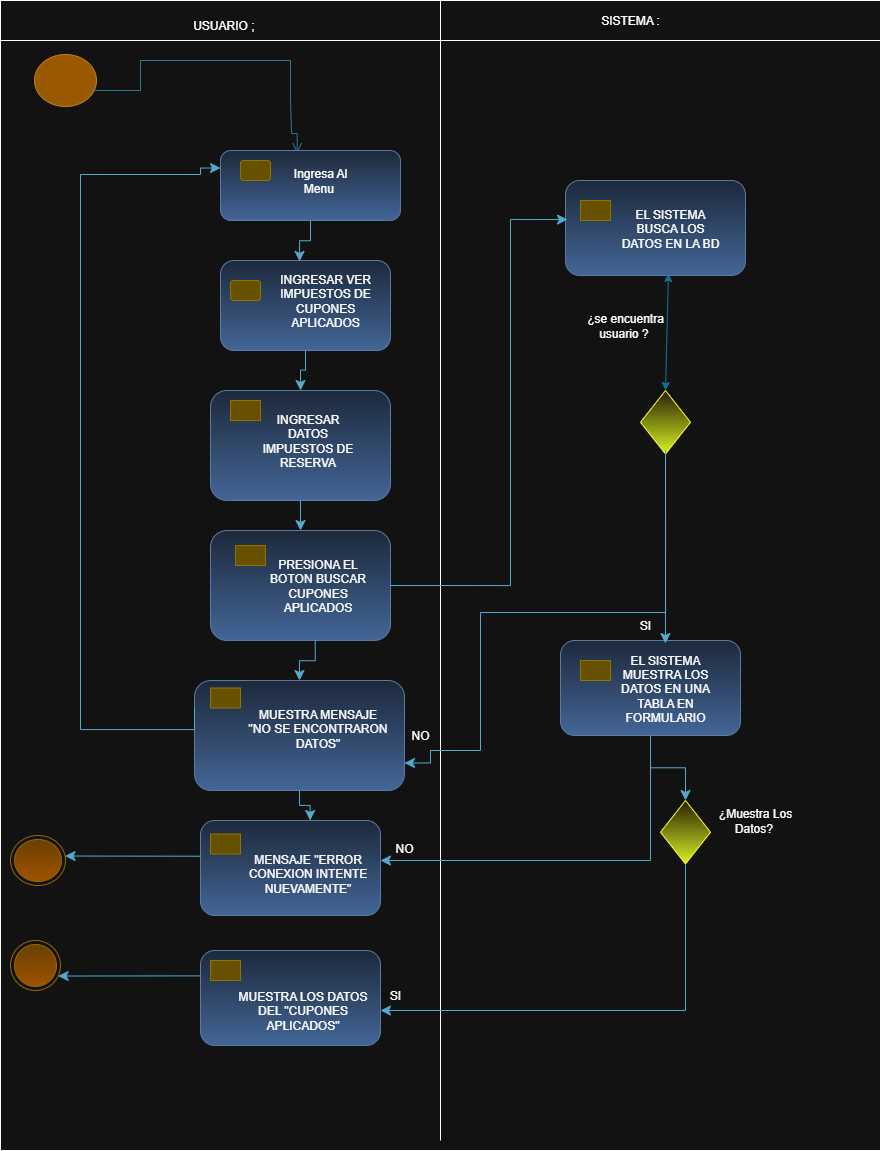

The diagram above was exported from draw.io. Its source (the exported page's mxGraphModel, read from the mxfile embedded in the PNG):
<mxGraphModel dx="1016" dy="558" grid="1" gridSize="10" guides="1" tooltips="1" connect="1" arrows="1" fold="1" page="1" pageScale="1" pageWidth="827" pageHeight="1169" math="0" shadow="0">
  <root>
    <mxCell id="0" />
    <mxCell id="1" parent="0" />
    <mxCell id="xpsnVj5g232j3aIq4sHA-10" value="" style="rounded=0;whiteSpace=wrap;html=1;movable=0;resizable=0;rotatable=0;deletable=0;editable=0;locked=1;connectable=0;" vertex="1" parent="1">
      <mxGeometry x="10" y="20" width="880" height="1140" as="geometry" />
    </mxCell>
    <mxCell id="xpsnVj5g232j3aIq4sHA-5" value="" style="ellipse;html=1;shape=startState;fillColor=#f0a30a;strokeColor=#BD7000;fontColor=#000000;" vertex="1" parent="1">
      <mxGeometry x="40" y="60" width="70" height="60" as="geometry" />
    </mxCell>
    <mxCell id="xpsnVj5g232j3aIq4sHA-11" value="" style="edgeStyle=orthogonalEdgeStyle;html=1;verticalAlign=bottom;endArrow=open;endSize=8;strokeColor=#54A9CE;rounded=0;fillColor=#0050ef;exitX=0.896;exitY=0.634;exitDx=0;exitDy=0;exitPerimeter=0;entryX=0.426;entryY=0.039;entryDx=0;entryDy=0;entryPerimeter=0;" edge="1" parent="1" source="xpsnVj5g232j3aIq4sHA-5" target="xpsnVj5g232j3aIq4sHA-17">
      <mxGeometry relative="1" as="geometry">
        <mxPoint x="307" y="140" as="targetPoint" />
        <mxPoint x="83" y="68" as="sourcePoint" />
        <Array as="points">
          <mxPoint x="103" y="100" />
          <mxPoint x="150" y="100" />
          <mxPoint x="150" y="70" />
          <mxPoint x="300" y="70" />
          <mxPoint x="300" y="110" />
          <mxPoint x="301" y="110" />
          <mxPoint x="301" y="143" />
        </Array>
      </mxGeometry>
    </mxCell>
    <mxCell id="xpsnVj5g232j3aIq4sHA-16" value="" style="rounded=1;whiteSpace=wrap;html=1;fillColor=#dae8fc;gradientColor=#7ea6e0;strokeColor=#6c8ebf;" vertex="1" parent="1">
      <mxGeometry x="230" y="270" width="170" height="90" as="geometry" />
    </mxCell>
    <mxCell id="xpsnVj5g232j3aIq4sHA-17" value="" style="rounded=1;whiteSpace=wrap;html=1;fillColor=#dae8fc;gradientColor=#7ea6e0;strokeColor=#6c8ebf;" vertex="1" parent="1">
      <mxGeometry x="230" y="160" width="180" height="70" as="geometry" />
    </mxCell>
    <mxCell id="xpsnVj5g232j3aIq4sHA-18" value="" style="rounded=1;whiteSpace=wrap;html=1;fillColor=#e3c800;strokeColor=#B09500;fontColor=#000000;" vertex="1" parent="1">
      <mxGeometry x="250" y="170" width="30" height="20" as="geometry" />
    </mxCell>
    <mxCell id="xpsnVj5g232j3aIq4sHA-20" value="" style="rounded=0;whiteSpace=wrap;html=1;movable=0;resizable=0;rotatable=0;deletable=0;editable=0;locked=1;connectable=0;" vertex="1" parent="1">
      <mxGeometry x="10" y="10" width="880" height="40" as="geometry" />
    </mxCell>
    <mxCell id="xpsnVj5g232j3aIq4sHA-23" value="" style="endArrow=none;html=1;rounded=0;movable=0;resizable=0;rotatable=0;deletable=0;editable=0;locked=1;connectable=0;" edge="1" parent="1">
      <mxGeometry width="50" height="50" relative="1" as="geometry">
        <mxPoint x="450" y="1150" as="sourcePoint" />
        <mxPoint x="450" y="10" as="targetPoint" />
      </mxGeometry>
    </mxCell>
    <mxCell id="xpsnVj5g232j3aIq4sHA-34" value="" style="rounded=1;whiteSpace=wrap;html=1;fillColor=#e3c800;strokeColor=#B09500;fontColor=#000000;" vertex="1" parent="1">
      <mxGeometry x="240" y="290" width="30" height="20" as="geometry" />
    </mxCell>
    <mxCell id="xpsnVj5g232j3aIq4sHA-39" value="USUARIO ;&amp;nbsp;" style="text;html=1;align=center;verticalAlign=middle;whiteSpace=wrap;rounded=0;" vertex="1" parent="1">
      <mxGeometry x="140" y="20" width="190" height="30" as="geometry" />
    </mxCell>
    <mxCell id="xpsnVj5g232j3aIq4sHA-40" value="SISTEMA :" style="text;html=1;align=center;verticalAlign=middle;whiteSpace=wrap;rounded=0;" vertex="1" parent="1">
      <mxGeometry x="590" y="15" width="100" height="30" as="geometry" />
    </mxCell>
    <mxCell id="xpsnVj5g232j3aIq4sHA-42" value="" style="edgeStyle=elbowEdgeStyle;elbow=vertical;endArrow=classic;html=1;curved=0;rounded=0;endSize=8;startSize=8;exitX=0.5;exitY=1;exitDx=0;exitDy=0;entryX=0.465;entryY=0.01;entryDx=0;entryDy=0;entryPerimeter=0;fillColor=#b1ddf0;strokeColor=#10739e;" edge="1" parent="1" source="xpsnVj5g232j3aIq4sHA-17" target="xpsnVj5g232j3aIq4sHA-16">
      <mxGeometry width="50" height="50" relative="1" as="geometry">
        <mxPoint x="430" y="380" as="sourcePoint" />
        <mxPoint x="480" y="330" as="targetPoint" />
      </mxGeometry>
    </mxCell>
    <mxCell id="xpsnVj5g232j3aIq4sHA-55" value="" style="rounded=1;whiteSpace=wrap;html=1;fillColor=#dae8fc;gradientColor=#7ea6e0;strokeColor=#6c8ebf;" vertex="1" parent="1">
      <mxGeometry x="220" y="540" width="180" height="110" as="geometry" />
    </mxCell>
    <mxCell id="xpsnVj5g232j3aIq4sHA-56" value="" style="rounded=1;whiteSpace=wrap;html=1;fillColor=#e3c800;strokeColor=#B09500;fontColor=#000000;arcSize=0;" vertex="1" parent="1">
      <mxGeometry x="245" y="555" width="30" height="20" as="geometry" />
    </mxCell>
    <mxCell id="xpsnVj5g232j3aIq4sHA-58" value="" style="rounded=1;whiteSpace=wrap;html=1;fillColor=#dae8fc;gradientColor=#7ea6e0;strokeColor=#6c8ebf;" vertex="1" parent="1">
      <mxGeometry x="220" y="400" width="180" height="110" as="geometry" />
    </mxCell>
    <mxCell id="xpsnVj5g232j3aIq4sHA-59" value="" style="rounded=1;whiteSpace=wrap;html=1;fillColor=#e3c800;strokeColor=#B09500;fontColor=#000000;arcSize=0;" vertex="1" parent="1">
      <mxGeometry x="240" y="410" width="30" height="20" as="geometry" />
    </mxCell>
    <mxCell id="xpsnVj5g232j3aIq4sHA-60" value="" style="edgeStyle=elbowEdgeStyle;elbow=vertical;endArrow=classic;html=1;curved=0;rounded=0;endSize=8;startSize=8;exitX=0.5;exitY=1;exitDx=0;exitDy=0;entryX=0.5;entryY=0;entryDx=0;entryDy=0;fillColor=#b1ddf0;strokeColor=#10739e;" edge="1" parent="1" source="xpsnVj5g232j3aIq4sHA-16" target="xpsnVj5g232j3aIq4sHA-58">
      <mxGeometry width="50" height="50" relative="1" as="geometry">
        <mxPoint x="380" y="320" as="sourcePoint" />
        <mxPoint x="394" y="361" as="targetPoint" />
      </mxGeometry>
    </mxCell>
    <mxCell id="xpsnVj5g232j3aIq4sHA-61" value="" style="edgeStyle=elbowEdgeStyle;elbow=vertical;endArrow=classic;html=1;curved=0;rounded=0;endSize=8;startSize=8;exitX=0.5;exitY=1;exitDx=0;exitDy=0;fillColor=#b1ddf0;strokeColor=#10739e;" edge="1" parent="1" source="xpsnVj5g232j3aIq4sHA-58" target="xpsnVj5g232j3aIq4sHA-55">
      <mxGeometry width="50" height="50" relative="1" as="geometry">
        <mxPoint x="325" y="390" as="sourcePoint" />
        <mxPoint x="320" y="430" as="targetPoint" />
      </mxGeometry>
    </mxCell>
    <mxCell id="xpsnVj5g232j3aIq4sHA-62" value="" style="rounded=1;whiteSpace=wrap;html=1;fillColor=#dae8fc;gradientColor=#7ea6e0;strokeColor=#6c8ebf;" vertex="1" parent="1">
      <mxGeometry x="204" y="690" width="210" height="110" as="geometry" />
    </mxCell>
    <mxCell id="xpsnVj5g232j3aIq4sHA-63" value="" style="rounded=1;whiteSpace=wrap;html=1;fillColor=#e3c800;strokeColor=#B09500;fontColor=#000000;arcSize=0;" vertex="1" parent="1">
      <mxGeometry x="220" y="697.5" width="30" height="20" as="geometry" />
    </mxCell>
    <mxCell id="xpsnVj5g232j3aIq4sHA-65" value="" style="edgeStyle=elbowEdgeStyle;elbow=vertical;endArrow=classic;html=1;curved=0;rounded=0;endSize=8;startSize=8;exitX=0.5;exitY=1;exitDx=0;exitDy=0;fillColor=#b1ddf0;strokeColor=#10739e;entryX=0.5;entryY=0;entryDx=0;entryDy=0;" edge="1" parent="1" target="xpsnVj5g232j3aIq4sHA-62">
      <mxGeometry width="50" height="50" relative="1" as="geometry">
        <mxPoint x="324.73" y="650" as="sourcePoint" />
        <mxPoint x="324.73" y="680" as="targetPoint" />
      </mxGeometry>
    </mxCell>
    <mxCell id="xpsnVj5g232j3aIq4sHA-67" value="" style="edgeStyle=orthogonalEdgeStyle;elbow=vertical;endArrow=classic;html=1;rounded=0;endSize=8;startSize=8;fillColor=#b1ddf0;strokeColor=#10739e;entryX=0;entryY=0.25;entryDx=0;entryDy=0;exitX=0;exitY=0.25;exitDx=0;exitDy=0;" edge="1" parent="1" source="xpsnVj5g232j3aIq4sHA-62" target="xpsnVj5g232j3aIq4sHA-17">
      <mxGeometry width="50" height="50" relative="1" as="geometry">
        <mxPoint x="220" y="739" as="sourcePoint" />
        <mxPoint x="209.92000000000002" y="171.25" as="targetPoint" />
        <Array as="points">
          <mxPoint x="204" y="739" />
          <mxPoint x="90" y="739" />
          <mxPoint x="90" y="184" />
          <mxPoint x="210" y="184" />
          <mxPoint x="210" y="178" />
        </Array>
      </mxGeometry>
    </mxCell>
    <mxCell id="xpsnVj5g232j3aIq4sHA-69" value="" style="ellipse;html=1;shape=endState;fillColor=#ffcd28;strokeColor=#d79b00;gradientColor=#ffa500;" vertex="1" parent="1">
      <mxGeometry x="20" y="845" width="55" height="50" as="geometry" />
    </mxCell>
    <mxCell id="xpsnVj5g232j3aIq4sHA-71" value="" style="ellipse;html=1;shape=endState;fillColor=#ffcd28;strokeColor=#d79b00;gradientColor=#ffa500;" vertex="1" parent="1">
      <mxGeometry x="20" y="950" width="50" height="50" as="geometry" />
    </mxCell>
    <mxCell id="xpsnVj5g232j3aIq4sHA-72" value="" style="rounded=1;whiteSpace=wrap;html=1;fillColor=#dae8fc;gradientColor=#7ea6e0;strokeColor=#6c8ebf;" vertex="1" parent="1">
      <mxGeometry x="210" y="830" width="180" height="95" as="geometry" />
    </mxCell>
    <mxCell id="xpsnVj5g232j3aIq4sHA-73" value="" style="rounded=1;whiteSpace=wrap;html=1;fillColor=#e3c800;strokeColor=#B09500;fontColor=#000000;arcSize=0;" vertex="1" parent="1">
      <mxGeometry x="220" y="843.5" width="30" height="20" as="geometry" />
    </mxCell>
    <mxCell id="xpsnVj5g232j3aIq4sHA-80" value="" style="rounded=1;whiteSpace=wrap;html=1;fillColor=#dae8fc;gradientColor=#7ea6e0;strokeColor=#6c8ebf;" vertex="1" parent="1">
      <mxGeometry x="210" y="960" width="180" height="95" as="geometry" />
    </mxCell>
    <mxCell id="xpsnVj5g232j3aIq4sHA-81" value="" style="rounded=1;whiteSpace=wrap;html=1;fillColor=#e3c800;strokeColor=#B09500;fontColor=#000000;arcSize=0;" vertex="1" parent="1">
      <mxGeometry x="220" y="970" width="30" height="20" as="geometry" />
    </mxCell>
    <mxCell id="xpsnVj5g232j3aIq4sHA-84" value="" style="edgeStyle=elbowEdgeStyle;elbow=vertical;endArrow=classic;html=1;curved=0;rounded=0;endSize=8;startSize=8;exitX=0.5;exitY=1;exitDx=0;exitDy=0;fillColor=#b1ddf0;strokeColor=#10739e;entryX=0.609;entryY=0;entryDx=0;entryDy=0;entryPerimeter=0;" edge="1" parent="1" source="xpsnVj5g232j3aIq4sHA-62" target="xpsnVj5g232j3aIq4sHA-72">
      <mxGeometry width="50" height="50" relative="1" as="geometry">
        <mxPoint x="500" y="780" as="sourcePoint" />
        <mxPoint x="500.27" y="820" as="targetPoint" />
      </mxGeometry>
    </mxCell>
    <mxCell id="xpsnVj5g232j3aIq4sHA-85" value="" style="rounded=1;whiteSpace=wrap;html=1;fillColor=#dae8fc;gradientColor=#7ea6e0;strokeColor=#6c8ebf;" vertex="1" parent="1">
      <mxGeometry x="570" y="650" width="180" height="95" as="geometry" />
    </mxCell>
    <mxCell id="xpsnVj5g232j3aIq4sHA-86" value="" style="rounded=1;whiteSpace=wrap;html=1;fillColor=#e3c800;strokeColor=#B09500;fontColor=#000000;arcSize=0;" vertex="1" parent="1">
      <mxGeometry x="590" y="670" width="30" height="20" as="geometry" />
    </mxCell>
    <mxCell id="xpsnVj5g232j3aIq4sHA-89" value="" style="rounded=1;whiteSpace=wrap;html=1;fillColor=#dae8fc;gradientColor=#7ea6e0;strokeColor=#6c8ebf;" vertex="1" parent="1">
      <mxGeometry x="575" y="190" width="180" height="95" as="geometry" />
    </mxCell>
    <mxCell id="xpsnVj5g232j3aIq4sHA-90" value="" style="rounded=1;whiteSpace=wrap;html=1;fillColor=#e3c800;strokeColor=#B09500;fontColor=#000000;arcSize=0;" vertex="1" parent="1">
      <mxGeometry x="590" y="210" width="30" height="20" as="geometry" />
    </mxCell>
    <mxCell id="xpsnVj5g232j3aIq4sHA-91" value="" style="rhombus;whiteSpace=wrap;html=1;fillColor=#fff2cc;strokeColor=light-dark(#D6B656,#FFFF33);gradientColor=light-dark(#FFD966,#D6F227);" vertex="1" parent="1">
      <mxGeometry x="670" y="810" width="50" height="63.5" as="geometry" />
    </mxCell>
    <mxCell id="xpsnVj5g232j3aIq4sHA-95" value="" style="rhombus;whiteSpace=wrap;html=1;fillColor=#fff2cc;strokeColor=light-dark(#D6B656,#FFFF33);gradientColor=light-dark(#FFD966,#D6F227);" vertex="1" parent="1">
      <mxGeometry x="650" y="400" width="50" height="63.5" as="geometry" />
    </mxCell>
    <mxCell id="xpsnVj5g232j3aIq4sHA-98" value="" style="edgeStyle=elbowEdgeStyle;elbow=vertical;endArrow=classic;html=1;curved=0;rounded=0;endSize=8;startSize=8;exitX=0;exitY=0.376;exitDx=0;exitDy=0;fillColor=#b1ddf0;strokeColor=#10739e;exitPerimeter=0;" edge="1" parent="1" source="xpsnVj5g232j3aIq4sHA-72" target="xpsnVj5g232j3aIq4sHA-69">
      <mxGeometry width="50" height="50" relative="1" as="geometry">
        <mxPoint x="160" y="865" as="sourcePoint" />
        <mxPoint x="160.26999999999998" y="905" as="targetPoint" />
      </mxGeometry>
    </mxCell>
    <mxCell id="xpsnVj5g232j3aIq4sHA-99" value="" style="edgeStyle=elbowEdgeStyle;elbow=vertical;endArrow=classic;html=1;curved=0;rounded=0;endSize=8;startSize=8;exitX=0;exitY=0.376;exitDx=0;exitDy=0;fillColor=#b1ddf0;strokeColor=#10739e;exitPerimeter=0;" edge="1" parent="1" target="xpsnVj5g232j3aIq4sHA-71">
      <mxGeometry width="50" height="50" relative="1" as="geometry">
        <mxPoint x="210" y="985.38" as="sourcePoint" />
        <mxPoint x="60" y="984.38" as="targetPoint" />
      </mxGeometry>
    </mxCell>
    <mxCell id="xpsnVj5g232j3aIq4sHA-100" value="" style="edgeStyle=elbowEdgeStyle;elbow=vertical;endArrow=classic;html=1;curved=0;rounded=0;endSize=8;startSize=8;fillColor=#b1ddf0;strokeColor=#10739e;entryX=1;entryY=0.5;entryDx=0;entryDy=0;exitX=0.5;exitY=1;exitDx=0;exitDy=0;" edge="1" parent="1" source="xpsnVj5g232j3aIq4sHA-91">
      <mxGeometry width="50" height="50" relative="1" as="geometry">
        <mxPoint x="710" y="1015" as="sourcePoint" />
        <mxPoint x="390" y="1020" as="targetPoint" />
        <Array as="points">
          <mxPoint x="570" y="1020" />
        </Array>
      </mxGeometry>
    </mxCell>
    <mxCell id="xpsnVj5g232j3aIq4sHA-101" value="" style="edgeStyle=elbowEdgeStyle;elbow=vertical;endArrow=classic;html=1;curved=0;rounded=0;endSize=8;startSize=8;exitX=0.5;exitY=1;exitDx=0;exitDy=0;fillColor=#b1ddf0;strokeColor=#10739e;entryX=0.5;entryY=0;entryDx=0;entryDy=0;" edge="1" parent="1" source="xpsnVj5g232j3aIq4sHA-85" target="xpsnVj5g232j3aIq4sHA-91">
      <mxGeometry width="50" height="50" relative="1" as="geometry">
        <mxPoint x="659.64" y="750" as="sourcePoint" />
        <mxPoint x="659.91" y="790" as="targetPoint" />
      </mxGeometry>
    </mxCell>
    <mxCell id="xpsnVj5g232j3aIq4sHA-102" value="" style="edgeStyle=elbowEdgeStyle;elbow=vertical;endArrow=classic;html=1;curved=0;rounded=0;endSize=8;startSize=8;fillColor=#b1ddf0;strokeColor=#10739e;" edge="1" parent="1" target="xpsnVj5g232j3aIq4sHA-72">
      <mxGeometry width="50" height="50" relative="1" as="geometry">
        <mxPoint x="660" y="750" as="sourcePoint" />
        <mxPoint x="620" y="830" as="targetPoint" />
        <Array as="points">
          <mxPoint x="510" y="870" />
        </Array>
      </mxGeometry>
    </mxCell>
    <mxCell id="xpsnVj5g232j3aIq4sHA-103" value="" style="edgeStyle=orthogonalEdgeStyle;elbow=vertical;endArrow=classic;html=1;rounded=0;endSize=8;startSize=8;entryX=0.011;entryY=0.411;entryDx=0;entryDy=0;fillColor=#b1ddf0;strokeColor=#10739E;exitX=1;exitY=0.5;exitDx=0;exitDy=0;entryPerimeter=0;" edge="1" parent="1" source="xpsnVj5g232j3aIq4sHA-55" target="xpsnVj5g232j3aIq4sHA-89">
      <mxGeometry width="50" height="50" relative="1" as="geometry">
        <mxPoint x="490" y="530" as="sourcePoint" />
        <mxPoint x="510" y="391" as="targetPoint" />
        <Array as="points">
          <mxPoint x="520" y="595" />
          <mxPoint x="520" y="229" />
        </Array>
      </mxGeometry>
    </mxCell>
    <mxCell id="xpsnVj5g232j3aIq4sHA-106" value="" style="endArrow=classic;startArrow=classic;html=1;rounded=0;exitX=0.5;exitY=0;exitDx=0;exitDy=0;fillColor=#dae8fc;gradientColor=#7ea6e0;strokeColor=light-dark(#6C8EBF,#10739E);entryX=0.572;entryY=0.979;entryDx=0;entryDy=0;entryPerimeter=0;" edge="1" parent="1" source="xpsnVj5g232j3aIq4sHA-95" target="xpsnVj5g232j3aIq4sHA-89">
      <mxGeometry width="50" height="50" relative="1" as="geometry">
        <mxPoint x="650" y="390" as="sourcePoint" />
        <mxPoint x="660" y="290" as="targetPoint" />
      </mxGeometry>
    </mxCell>
    <mxCell id="xpsnVj5g232j3aIq4sHA-107" value="" style="edgeStyle=orthogonalEdgeStyle;elbow=vertical;endArrow=classic;html=1;rounded=0;endSize=8;startSize=8;exitX=0.5;exitY=1;exitDx=0;exitDy=0;fillColor=#b1ddf0;strokeColor=#10739e;entryX=1;entryY=0.75;entryDx=0;entryDy=0;" edge="1" parent="1" source="xpsnVj5g232j3aIq4sHA-95" target="xpsnVj5g232j3aIq4sHA-62">
      <mxGeometry width="50" height="50" relative="1" as="geometry">
        <mxPoint x="697.52" y="463.5" as="sourcePoint" />
        <mxPoint x="470" y="780" as="targetPoint" />
        <Array as="points">
          <mxPoint x="675" y="622" />
          <mxPoint x="490" y="622" />
          <mxPoint x="490" y="760" />
          <mxPoint x="440" y="760" />
          <mxPoint x="440" y="773" />
        </Array>
      </mxGeometry>
    </mxCell>
    <mxCell id="xpsnVj5g232j3aIq4sHA-108" value="" style="edgeStyle=elbowEdgeStyle;elbow=vertical;endArrow=classic;html=1;curved=0;rounded=0;endSize=8;startSize=8;exitX=0.501;exitY=0.932;exitDx=0;exitDy=0;fillColor=#b1ddf0;strokeColor=#10739e;exitPerimeter=0;entryX=0.583;entryY=0.032;entryDx=0;entryDy=0;entryPerimeter=0;" edge="1" parent="1" source="xpsnVj5g232j3aIq4sHA-95" target="xpsnVj5g232j3aIq4sHA-85">
      <mxGeometry width="50" height="50" relative="1" as="geometry">
        <mxPoint x="620" y="500" as="sourcePoint" />
        <mxPoint x="620" y="530" as="targetPoint" />
      </mxGeometry>
    </mxCell>
    <mxCell id="xpsnVj5g232j3aIq4sHA-109" value="Ingresa Al Menu&amp;nbsp;" style="text;html=1;align=center;verticalAlign=middle;whiteSpace=wrap;rounded=0;" vertex="1" parent="1">
      <mxGeometry x="290" y="170" width="80" height="40" as="geometry" />
    </mxCell>
    <mxCell id="xpsnVj5g232j3aIq4sHA-110" value="INGRESAR VER IMPUESTOS DE CUPONES APLICADOS" style="text;html=1;align=center;verticalAlign=middle;whiteSpace=wrap;rounded=0;" vertex="1" parent="1">
      <mxGeometry x="275" y="290" width="120" height="40" as="geometry" />
    </mxCell>
    <mxCell id="xpsnVj5g232j3aIq4sHA-112" value="¿se encuentra usuario ?&amp;nbsp;" style="text;html=1;align=center;verticalAlign=middle;whiteSpace=wrap;rounded=0;" vertex="1" parent="1">
      <mxGeometry x="590" y="320" width="90" height="30" as="geometry" />
    </mxCell>
    <mxCell id="xpsnVj5g232j3aIq4sHA-113" value="SI" style="text;html=1;align=center;verticalAlign=middle;whiteSpace=wrap;rounded=0;" vertex="1" parent="1">
      <mxGeometry x="610" y="620" width="90" height="30" as="geometry" />
    </mxCell>
    <mxCell id="xpsnVj5g232j3aIq4sHA-114" value="¿Muestra Los Datos?&amp;nbsp;" style="text;html=1;align=center;verticalAlign=middle;whiteSpace=wrap;rounded=0;" vertex="1" parent="1">
      <mxGeometry x="720" y="815" width="90" height="30" as="geometry" />
    </mxCell>
    <mxCell id="xpsnVj5g232j3aIq4sHA-115" value="SI" style="text;html=1;align=center;verticalAlign=middle;whiteSpace=wrap;rounded=0;" vertex="1" parent="1">
      <mxGeometry x="360" y="990" width="90" height="30" as="geometry" />
    </mxCell>
    <mxCell id="xpsnVj5g232j3aIq4sHA-116" value="NO" style="text;html=1;align=center;verticalAlign=middle;whiteSpace=wrap;rounded=0;" vertex="1" parent="1">
      <mxGeometry x="369" y="843.5" width="90" height="30" as="geometry" />
    </mxCell>
    <mxCell id="xpsnVj5g232j3aIq4sHA-117" value="NO" style="text;html=1;align=center;verticalAlign=middle;whiteSpace=wrap;rounded=0;" vertex="1" parent="1">
      <mxGeometry x="390" y="730" width="80" height="30" as="geometry" />
    </mxCell>
    <mxCell id="xpsnVj5g232j3aIq4sHA-118" value="EL SISTEMA BUSCA LOS DATOS EN LA BD" style="text;html=1;align=center;verticalAlign=middle;whiteSpace=wrap;rounded=0;" vertex="1" parent="1">
      <mxGeometry x="630" y="217.5" width="100" height="40" as="geometry" />
    </mxCell>
    <mxCell id="xpsnVj5g232j3aIq4sHA-119" value="EL SISTEMA MUESTRA LOS DATOS EN UNA TABLA EN FORMULARIO" style="text;html=1;align=center;verticalAlign=middle;whiteSpace=wrap;rounded=0;" vertex="1" parent="1">
      <mxGeometry x="625" y="677.5" width="100" height="40" as="geometry" />
    </mxCell>
    <mxCell id="xpsnVj5g232j3aIq4sHA-120" value="INGRESAR DATOS IMPUESTOS DE RESERVA" style="text;html=1;align=center;verticalAlign=middle;whiteSpace=wrap;rounded=0;" vertex="1" parent="1">
      <mxGeometry x="265" y="430" width="105" height="40" as="geometry" />
    </mxCell>
    <mxCell id="xpsnVj5g232j3aIq4sHA-121" value="PRESIONA EL BOTON BUSCAR CUPONES APLICADOS" style="text;html=1;align=center;verticalAlign=middle;whiteSpace=wrap;rounded=0;" vertex="1" parent="1">
      <mxGeometry x="275" y="575" width="105" height="40" as="geometry" />
    </mxCell>
    <mxCell id="xpsnVj5g232j3aIq4sHA-122" value="MUESTRA MENSAJE &quot;NO SE ENCONTRARON DATOS&quot;" style="text;html=1;align=center;verticalAlign=middle;whiteSpace=wrap;rounded=0;" vertex="1" parent="1">
      <mxGeometry x="255" y="717.5" width="145" height="40" as="geometry" />
    </mxCell>
    <mxCell id="xpsnVj5g232j3aIq4sHA-123" value="MENSAJE &quot;ERROR CONEXION INTENTE NUEVAMENTE&quot;" style="text;html=1;align=center;verticalAlign=middle;whiteSpace=wrap;rounded=0;" vertex="1" parent="1">
      <mxGeometry x="245" y="863.5" width="145" height="40" as="geometry" />
    </mxCell>
    <mxCell id="xpsnVj5g232j3aIq4sHA-125" value="MUESTRA LOS DATOS DEL &quot;CUPONES APLICADOS&quot;" style="text;html=1;align=center;verticalAlign=middle;whiteSpace=wrap;rounded=0;" vertex="1" parent="1">
      <mxGeometry x="240" y="1000" width="145" height="40" as="geometry" />
    </mxCell>
  </root>
</mxGraphModel>